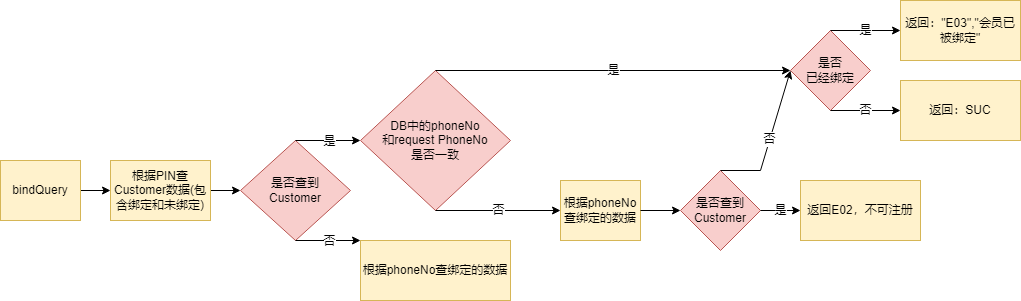

The diagram above was exported from draw.io. Its source (the exported page's mxGraphModel, read from the mxfile embedded in the PNG):
<mxGraphModel dx="782" dy="1549" grid="1" gridSize="10" guides="1" tooltips="1" connect="1" arrows="1" fold="1" page="1" pageScale="1" pageWidth="827" pageHeight="1169" math="0" shadow="0">
  <root>
    <mxCell id="0" />
    <mxCell id="1" parent="0" />
    <mxCell id="mjfKpfiPbVF0Odg-zGbk-2" style="edgeStyle=orthogonalEdgeStyle;rounded=0;orthogonalLoop=1;jettySize=auto;html=1;exitX=1;exitY=0.5;exitDx=0;exitDy=0;entryX=0;entryY=0.5;entryDx=0;entryDy=0;" parent="1" source="mjfKpfiPbVF0Odg-zGbk-1" target="mjfKpfiPbVF0Odg-zGbk-3" edge="1">
      <mxGeometry relative="1" as="geometry">
        <mxPoint x="210" y="170" as="targetPoint" />
      </mxGeometry>
    </mxCell>
    <mxCell id="mjfKpfiPbVF0Odg-zGbk-1" value="bindQuery" style="rounded=0;whiteSpace=wrap;html=1;fillColor=#fff2cc;strokeColor=#d6b656;" parent="1" vertex="1">
      <mxGeometry y="110" width="80" height="60" as="geometry" />
    </mxCell>
    <mxCell id="mjfKpfiPbVF0Odg-zGbk-3" value="根据PIN查Customer数据(包含绑定和未绑定)" style="rounded=0;whiteSpace=wrap;html=1;" parent="1" vertex="1">
      <mxGeometry x="110" y="110" width="100" height="60" as="geometry" />
    </mxCell>
    <mxCell id="mjfKpfiPbVF0Odg-zGbk-5" value="是否查到&lt;br&gt;Customer" style="rhombus;whiteSpace=wrap;html=1;fillColor=#f8cecc;strokeColor=#b85450;" parent="1" vertex="1">
      <mxGeometry x="240" y="90" width="110" height="100" as="geometry" />
    </mxCell>
    <mxCell id="mjfKpfiPbVF0Odg-zGbk-6" value="" style="endArrow=classic;html=1;rounded=0;exitX=1;exitY=0.5;exitDx=0;exitDy=0;entryX=0;entryY=0.5;entryDx=0;entryDy=0;" parent="1" source="mjfKpfiPbVF0Odg-zGbk-3" target="mjfKpfiPbVF0Odg-zGbk-5" edge="1">
      <mxGeometry width="50" height="50" relative="1" as="geometry">
        <mxPoint x="380" y="230" as="sourcePoint" />
        <mxPoint x="430" y="180" as="targetPoint" />
      </mxGeometry>
    </mxCell>
    <mxCell id="mjfKpfiPbVF0Odg-zGbk-8" value="根据phoneNo查绑定的数据" style="rounded=0;whiteSpace=wrap;html=1;" parent="1" vertex="1">
      <mxGeometry x="360" y="190" width="150" height="60" as="geometry" />
    </mxCell>
    <mxCell id="mjfKpfiPbVF0Odg-zGbk-21" value="" style="endArrow=classic;html=1;rounded=0;exitX=0.5;exitY=0;exitDx=0;exitDy=0;entryX=0;entryY=0.5;entryDx=0;entryDy=0;" parent="1" source="mjfKpfiPbVF0Odg-zGbk-5" target="mjfKpfiPbVF0Odg-zGbk-28" edge="1">
      <mxGeometry relative="1" as="geometry">
        <mxPoint x="380" y="120" as="sourcePoint" />
        <mxPoint x="440" y="120" as="targetPoint" />
      </mxGeometry>
    </mxCell>
    <mxCell id="mjfKpfiPbVF0Odg-zGbk-22" value="是" style="edgeLabel;resizable=0;html=1;align=center;verticalAlign=middle;" parent="mjfKpfiPbVF0Odg-zGbk-21" connectable="0" vertex="1">
      <mxGeometry relative="1" as="geometry" />
    </mxCell>
    <mxCell id="mjfKpfiPbVF0Odg-zGbk-26" value="" style="endArrow=classic;html=1;rounded=0;exitX=0.5;exitY=1;exitDx=0;exitDy=0;entryX=0;entryY=0;entryDx=0;entryDy=0;" parent="1" source="mjfKpfiPbVF0Odg-zGbk-5" edge="1" target="mjfKpfiPbVF0Odg-zGbk-8">
      <mxGeometry relative="1" as="geometry">
        <mxPoint x="380" y="180" as="sourcePoint" />
        <mxPoint x="360" y="180" as="targetPoint" />
      </mxGeometry>
    </mxCell>
    <mxCell id="mjfKpfiPbVF0Odg-zGbk-27" value="否" style="edgeLabel;resizable=0;html=1;align=center;verticalAlign=middle;" parent="mjfKpfiPbVF0Odg-zGbk-26" connectable="0" vertex="1">
      <mxGeometry relative="1" as="geometry" />
    </mxCell>
    <mxCell id="mjfKpfiPbVF0Odg-zGbk-28" value="DB中的phoneNo&lt;br&gt;和request&amp;nbsp;PhoneNo&lt;br&gt;是否一致" style="rhombus;whiteSpace=wrap;html=1;fillColor=#f8cecc;strokeColor=#b85450;" parent="1" vertex="1">
      <mxGeometry x="360" y="20" width="150" height="140" as="geometry" />
    </mxCell>
    <mxCell id="mjfKpfiPbVF0Odg-zGbk-32" value="返回：SUC" style="rounded=0;whiteSpace=wrap;html=1;" parent="1" vertex="1">
      <mxGeometry x="900" y="30" width="120" height="60" as="geometry" />
    </mxCell>
    <mxCell id="mjfKpfiPbVF0Odg-zGbk-33" value="是" style="endArrow=classic;html=1;rounded=0;exitX=0.5;exitY=0;exitDx=0;exitDy=0;entryX=0;entryY=0.5;entryDx=0;entryDy=0;" parent="1" source="mjfKpfiPbVF0Odg-zGbk-28" edge="1" target="mjfKpfiPbVF0Odg-zGbk-34">
      <mxGeometry width="50" height="50" relative="1" as="geometry">
        <mxPoint x="500" y="50" as="sourcePoint" />
        <mxPoint x="560" y="40" as="targetPoint" />
        <Array as="points" />
      </mxGeometry>
    </mxCell>
    <mxCell id="mjfKpfiPbVF0Odg-zGbk-34" value="是否&lt;br&gt;已经绑定" style="rhombus;whiteSpace=wrap;html=1;fillColor=#f8cecc;strokeColor=#b85450;" parent="1" vertex="1">
      <mxGeometry x="790" y="-20" width="80" height="80" as="geometry" />
    </mxCell>
    <mxCell id="mjfKpfiPbVF0Odg-zGbk-35" value="返回：&quot;E03&quot;,&quot;会员已被绑定&quot;" style="rounded=0;whiteSpace=wrap;html=1;fillColor=#fff2cc;strokeColor=#d6b656;" parent="1" vertex="1">
      <mxGeometry x="900" y="-50" width="120" height="60" as="geometry" />
    </mxCell>
    <mxCell id="mjfKpfiPbVF0Odg-zGbk-36" value="是" style="endArrow=classic;html=1;rounded=0;exitX=0.5;exitY=0;exitDx=0;exitDy=0;entryX=0;entryY=0.5;entryDx=0;entryDy=0;" parent="1" source="mjfKpfiPbVF0Odg-zGbk-34" target="mjfKpfiPbVF0Odg-zGbk-35" edge="1">
      <mxGeometry width="50" height="50" relative="1" as="geometry">
        <mxPoint x="630" y="60" as="sourcePoint" />
        <mxPoint x="680" y="10" as="targetPoint" />
      </mxGeometry>
    </mxCell>
    <mxCell id="mjfKpfiPbVF0Odg-zGbk-37" value="否" style="endArrow=classic;html=1;rounded=0;exitX=0.5;exitY=1;exitDx=0;exitDy=0;entryX=0;entryY=0.5;entryDx=0;entryDy=0;" parent="1" source="mjfKpfiPbVF0Odg-zGbk-34" target="9DdqQkStTOQ-K9wWe5CK-3" edge="1">
      <mxGeometry width="50" height="50" relative="1" as="geometry">
        <mxPoint x="620" y="140" as="sourcePoint" />
        <mxPoint x="670" y="90" as="targetPoint" />
      </mxGeometry>
    </mxCell>
    <mxCell id="9DdqQkStTOQ-K9wWe5CK-1" value="根据PIN查Customer数据(包含绑定和未绑定)" style="rounded=0;whiteSpace=wrap;html=1;fillColor=#fff2cc;strokeColor=#d6b656;" vertex="1" parent="1">
      <mxGeometry x="110" y="110" width="100" height="60" as="geometry" />
    </mxCell>
    <mxCell id="9DdqQkStTOQ-K9wWe5CK-2" value="根据phoneNo查绑定的数据" style="rounded=0;whiteSpace=wrap;html=1;fillColor=#fff2cc;strokeColor=#d6b656;" vertex="1" parent="1">
      <mxGeometry x="360" y="190" width="150" height="60" as="geometry" />
    </mxCell>
    <mxCell id="9DdqQkStTOQ-K9wWe5CK-3" value="返回：SUC" style="rounded=0;whiteSpace=wrap;html=1;fillColor=#fff2cc;strokeColor=#d6b656;" vertex="1" parent="1">
      <mxGeometry x="900" y="30" width="120" height="60" as="geometry" />
    </mxCell>
    <mxCell id="9DdqQkStTOQ-K9wWe5CK-4" value="否" style="endArrow=classic;html=1;rounded=0;fontFamily=Helvetica;fontSize=12;fontColor=default;exitX=0.5;exitY=1;exitDx=0;exitDy=0;entryX=0;entryY=0.5;entryDx=0;entryDy=0;" edge="1" parent="1" source="mjfKpfiPbVF0Odg-zGbk-28" target="9DdqQkStTOQ-K9wWe5CK-5">
      <mxGeometry width="50" height="50" relative="1" as="geometry">
        <mxPoint x="580" y="190" as="sourcePoint" />
        <mxPoint x="560" y="150" as="targetPoint" />
      </mxGeometry>
    </mxCell>
    <mxCell id="9DdqQkStTOQ-K9wWe5CK-5" value="根据phoneNo查绑定的数据" style="rounded=0;whiteSpace=wrap;html=1;fillColor=#fff2cc;strokeColor=#d6b656;" vertex="1" parent="1">
      <mxGeometry x="560" y="130" width="80" height="60" as="geometry" />
    </mxCell>
    <mxCell id="9DdqQkStTOQ-K9wWe5CK-7" value="是否查到&lt;br&gt;Customer" style="rhombus;whiteSpace=wrap;html=1;fontFamily=Helvetica;fontSize=12;fillColor=#f8cecc;strokeColor=#b85450;" vertex="1" parent="1">
      <mxGeometry x="680" y="120" width="80" height="80" as="geometry" />
    </mxCell>
    <mxCell id="9DdqQkStTOQ-K9wWe5CK-8" value="" style="endArrow=classic;html=1;rounded=0;fontFamily=Helvetica;fontSize=12;fontColor=default;exitX=1;exitY=0.5;exitDx=0;exitDy=0;" edge="1" parent="1" source="9DdqQkStTOQ-K9wWe5CK-5">
      <mxGeometry width="50" height="50" relative="1" as="geometry">
        <mxPoint x="640" y="160" as="sourcePoint" />
        <mxPoint x="680" y="160" as="targetPoint" />
      </mxGeometry>
    </mxCell>
    <mxCell id="9DdqQkStTOQ-K9wWe5CK-16" value="返回E02，不可注册" style="rounded=0;whiteSpace=wrap;html=1;fontFamily=Helvetica;fontSize=12;fillColor=#fff2cc;strokeColor=#d6b656;" vertex="1" parent="1">
      <mxGeometry x="800" y="130" width="120" height="60" as="geometry" />
    </mxCell>
    <mxCell id="9DdqQkStTOQ-K9wWe5CK-18" value="是" style="endArrow=classic;html=1;rounded=0;fontFamily=Helvetica;fontSize=12;fontColor=default;exitX=1;exitY=0.5;exitDx=0;exitDy=0;entryX=0;entryY=0.5;entryDx=0;entryDy=0;" edge="1" parent="1" source="9DdqQkStTOQ-K9wWe5CK-7" target="9DdqQkStTOQ-K9wWe5CK-16">
      <mxGeometry width="50" height="50" relative="1" as="geometry">
        <mxPoint x="740" y="250" as="sourcePoint" />
        <mxPoint x="790" y="200" as="targetPoint" />
      </mxGeometry>
    </mxCell>
    <mxCell id="9DdqQkStTOQ-K9wWe5CK-19" value="否" style="endArrow=classic;html=1;rounded=0;fontFamily=Helvetica;fontSize=12;fontColor=default;exitX=0.5;exitY=0;exitDx=0;exitDy=0;entryX=0;entryY=0.5;entryDx=0;entryDy=0;" edge="1" parent="1" source="9DdqQkStTOQ-K9wWe5CK-7" target="mjfKpfiPbVF0Odg-zGbk-34">
      <mxGeometry width="50" height="50" relative="1" as="geometry">
        <mxPoint x="740" y="160" as="sourcePoint" />
        <mxPoint x="810" y="120" as="targetPoint" />
        <Array as="points">
          <mxPoint x="760" y="120" />
        </Array>
      </mxGeometry>
    </mxCell>
  </root>
</mxGraphModel>